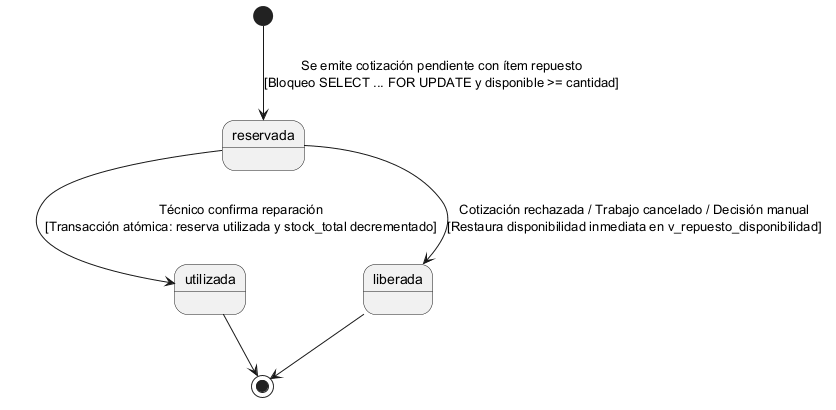

The diagram above was rendered by PlantUML. Its source (embedded in the PNG):
@startuml estado_reserva
skinparam style strictuml

[*] --> reservada : Se emite cotización pendiente con ítem repuesto\n[Bloqueo SELECT ... FOR UPDATE y disponible >= cantidad]

reservada --> utilizada : Técnico confirma reparación\n[Transacción atómica: reserva utilizada y stock_total decrementado]

reservada --> liberada : Cotización rechazada / Trabajo cancelado / Decisión manual\n[Restaura disponibilidad inmediata en v_repuesto_disponibilidad]

utilizada --> [*]
liberada --> [*]
@enduml